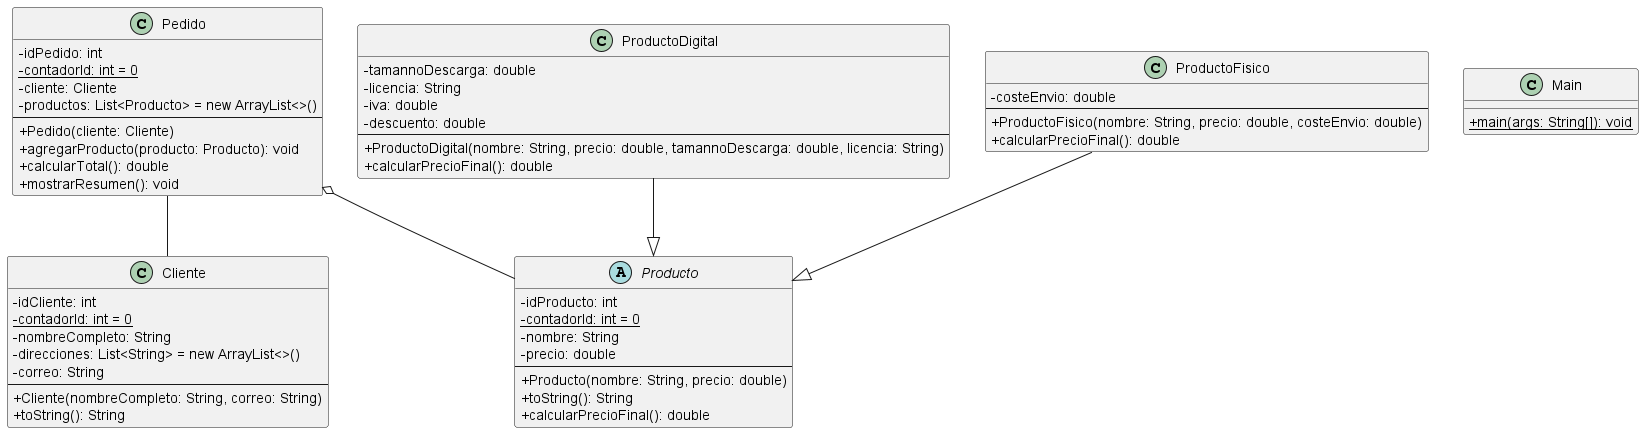

The diagram above was rendered by PlantUML. Its source (embedded in the PNG):
@startuml
skinparam classAttributeIconSize 0

class Cliente {
  -idCliente: int
  -{static} contadorId: int = 0
  -nombreCompleto: String
  -direcciones: List<String> = new ArrayList<>()
  -correo: String
  --
  +Cliente(nombreCompleto: String, correo: String)
  +toString(): String
}

class Main {
  +{static} main(args: String[]): void
}

class Pedido {
  -idPedido: int
  -{static} contadorId: int = 0
  -cliente: Cliente
  -productos: List<Producto> = new ArrayList<>()
  --
  +Pedido(cliente: Cliente)
  +agregarProducto(producto: Producto): void
  +calcularTotal(): double
  +mostrarResumen(): void
}

abstract class Producto {
  -idProducto: int
  -{static} contadorId: int = 0
  -nombre: String
  -precio: double
  --
  +Producto(nombre: String, precio: double)
  +toString(): String
  +calcularPrecioFinal(): double
}

class ProductoDigital {
  -tamannoDescarga: double
  -licencia: String
  -iva: double
  -descuento: double
  --
  +ProductoDigital(nombre: String, precio: double, tamannoDescarga: double, licencia: String)
  +calcularPrecioFinal(): double
}

class ProductoFisico {
  -costeEnvio: double
  --
  +ProductoFisico(nombre: String, precio: double, costeEnvio: double)
  +calcularPrecioFinal(): double
}

Pedido -- Cliente
Pedido o-- Producto
ProductoDigital --|> Producto
ProductoFisico --|> Producto
@enduml